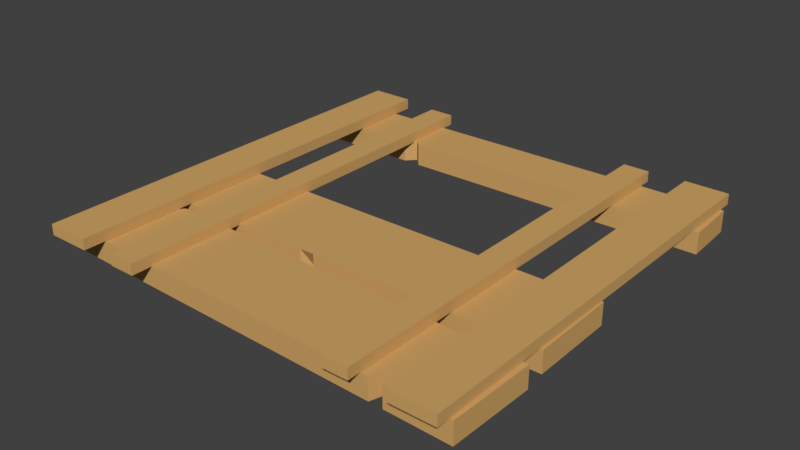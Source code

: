 # Source: WallWindowed.blend  (saved by Blender 2.91.10; exported with 4.5.12 LTS)
import bpy
from mathutils import Matrix  # noqa: F401  (used for matrix-valued properties, if any)

bpy.ops.wm.read_factory_settings(use_empty=True)
scene = bpy.context.scene
scene.name = 'Scene'

# ---- collections
col_collection_1 = bpy.data.collections.new('Collection 1'); scene.collection.children.link(col_collection_1)

# ---- materials (node trees are filled in below, after node groups)
mat_floor = bpy.data.materials.new('Floor')
mat_floor.alpha_threshold = 0.0
mat_floor.use_transparent_shadow = False
mat_floor.diffuse_color = (0.6383, 0.3792, 0.136, 1.0)
mat_floor.roughness = 0.5

# ---- material node trees

# ---- world
world_world = bpy.data.worlds.new('World'); scene.world = world_world
world_world.color = (0.05088, 0.05088, 0.05088)
world_world.use_sun_shadow = False
world_world.sun_shadow_jitter_overblur = 0.0
world_world.cycles.sampling_method = 'MANUAL'

# ---- meshes
me_cube = bpy.data.meshes.new('Cube')
me_cube.from_pydata([(1.005, 1.685, 0.02443), (1.005, 1.685, -0.07557), (0.9937, 1.937, 0.02443), (0.9937, 1.937, -0.07557), (-0.9937, 1.647, 0.02443), (-0.9937, 1.647, -0.07557), (-1.005, 1.9, 0.02443), (-1.005, 1.9, -0.07557), (0.991, 0.5652, 0.02443), (0.991, 0.5652, -0.07557), (0.9872, 0.9652, 0.02443), (0.9872, 0.9652, -0.07557), (-0.9776, 0.5459, 0.02443), (-0.9776, 0.5459, -0.07557), (-0.9814, 0.9459, 0.02443), (-0.9814, 0.9459, -0.07557), (0.9952, 0.06182, 0.02443), (0.9952, 0.06182, -0.07557), (1.004, 0.4617, 0.02443), (1.004, 0.4617, -0.07557), (-1.004, 0.107, 0.02443), (-1.004, 0.107, -0.07557), (-0.9952, 0.5069, 0.02443), (-0.9952, 0.5069, -0.07557), (-0.1442, 0.9541, 0.02443), (-0.07456, 0.9548, 0.02443), (-0.07456, 0.9548, -0.07557), (-0.1442, 0.9541, -0.07557), (-0.07076, 0.5548, 0.02443), (-0.1404, 0.5541, 0.02443), (-0.1404, 0.5541, -0.07557), (-0.07076, 0.5548, -0.07557), (-0.1094, 0.9544, 0.02443), (-0.1094, 0.9544, -0.07557), (-0.1013, 0.6052, 0.02443), (-0.1013, 0.6052, -0.07557), (0.6483, 0.4698, 0.02443), (0.7113, 0.4683, 0.02443), (0.7113, 0.4683, -0.07557), (0.6483, 0.4698, -0.07557), (0.7023, 0.06844, 0.02443), (0.6393, 0.06986, 0.02443), (0.6393, 0.06986, -0.07557), (0.7023, 0.06844, -0.07557), (0.6706, 0.4693, 0.02443), (0.6706, 0.4693, -0.07557), (0.6616, 0.1405, 0.02443), (0.6616, 0.1405, -0.07557), (-0.7624, 0.5016, -0.07557), (-0.8287, 0.5031, -0.07557), (-0.7714, 0.1017, 0.02443), (-0.8377, 0.1032, 0.02443), (-0.8287, 0.5031, 0.02443), (-0.7624, 0.5016, 0.02443), (-0.8377, 0.1032, -0.07557), (-0.7714, 0.1017, -0.07557), (-0.7955, 0.462, -0.07557), (-0.8046, 0.1025, 0.02443), (-0.7955, 0.462, 0.02443), (-0.8046, 0.1025, -0.07557), (-0.5278, 1.909, 0.02443), (-0.4458, 1.911, 0.02443), (-0.4458, 1.911, -0.07557), (-0.5278, 1.909, -0.07557), (-0.434, 1.658, 0.02443), (-0.5161, 1.656, 0.02443), (-0.5161, 1.656, -0.07557), (-0.434, 1.658, -0.07557), (-0.4868, 1.91, 0.02443), (-0.4868, 1.91, -0.07557), (-0.4751, 1.699, 0.02443), (-0.4751, 1.699, -0.07557), (-0.7799, 0.0, 0.07557), (-0.7799, 0.0, 0.02557), (-0.7799, 2.0, 0.07557), (-0.7799, 2.0, 0.02557), (-0.9837, 0.0, 0.07557), (-0.9837, 0.0, 0.02557), (-0.9837, 2.0, 0.07557), (-0.9837, 2.0, 0.02557), (-0.6066, 1.979, 0.01913), (-0.6066, 1.979, 0.06913), (-0.6066, -0.000545, 0.01913), (-0.6066, -0.000545, 0.06913), (-0.4843, 1.979, 0.01913), (-0.4843, 1.979, 0.06913), (-0.4843, -0.000545, 0.01913), (-0.4843, -0.000545, 0.06913), (0.6064, 0.008557, 0.07557), (0.6064, 0.008557, 0.02557), (0.6064, 1.988, 0.07557), (0.6064, 1.988, 0.02557), (0.4841, 0.008557, 0.07557), (0.4841, 0.008557, 0.02557), (0.4841, 1.988, 0.07557), (0.4841, 1.988, 0.02557), (0.9796, 0.0, 0.07557), (0.9796, 0.0, 0.02557), (0.9796, 2.0, 0.07557), (0.9796, 2.0, 0.02557), (0.7758, 0.0, 0.07557), (0.7758, 0.0, 0.02557), (0.7758, 2.0, 0.07557), (0.7758, 2.0, 0.02557)], [], [(0, 1, 3, 2), (60, 63, 7, 6), (6, 7, 5, 4), (64, 67, 1, 0), (60, 6, 4, 65), (62, 3, 1, 67), (8, 9, 11, 10), (24, 27, 15, 14), (14, 15, 13, 12), (16, 17, 19, 18), (52, 49, 23, 22), (22, 23, 21, 20), (40, 43, 17, 16), (52, 22, 20, 51), (38, 19, 17, 43), (31, 9, 8, 28, 34, 29, 12, 13, 30, 35), (26, 11, 9, 31, 35, 30, 13, 15, 27, 33), (10, 11, 26, 25), (32, 33, 27, 24), (25, 26, 33, 32), (48, 39, 42, 55), (45, 38, 43, 47), (18, 37, 40, 16), (44, 36, 41, 46), (50, 55, 42, 41), (46, 47, 43, 40), (18, 19, 38, 37), (44, 45, 39, 36), (37, 38, 45, 44), (41, 42, 47, 46), (37, 44, 46, 40), (39, 45, 47, 42), (20, 21, 54, 51), (57, 59, 55, 50), (23, 49, 54, 21), (56, 48, 55, 59), (36, 53, 50, 41), (58, 52, 51, 57), (36, 39, 48, 53), (58, 56, 49, 52), (53, 48, 56, 58), (53, 58, 57, 50), (49, 56, 59, 54), (51, 54, 59, 57), (7, 63, 66, 5), (69, 62, 67, 71), (2, 61, 64, 0), (68, 60, 65, 70), (4, 5, 66, 65), (70, 71, 67, 64), (2, 3, 62, 61), (68, 69, 63, 60), (61, 62, 69, 68), (65, 66, 71, 70), (61, 68, 70, 64), (63, 69, 71, 66), (72, 73, 75, 74), (74, 75, 79, 78), (78, 79, 77, 76), (76, 77, 73, 72), (74, 78, 76, 72), (79, 75, 73, 77), (85, 81, 83, 87), (85, 84, 80, 81), (87, 86, 84, 85), (83, 82, 86, 87), (80, 84, 86, 82), (81, 80, 82, 83), (88, 89, 91, 90), (90, 91, 95, 94), (94, 95, 93, 92), (92, 93, 89, 88), (90, 94, 92, 88), (95, 91, 89, 93), (96, 97, 99, 98), (98, 99, 103, 102), (102, 103, 101, 100), (100, 101, 97, 96), (98, 102, 100, 96), (103, 99, 97, 101), (24, 14, 12, 29, 34, 28, 8, 10, 25, 32)])
me_cube.materials.append(mat_floor)
me_cube.use_remesh_preserve_volume = False
me_cube.use_remesh_preserve_attributes = False
me_cube.use_mirror_vertex_groups = False
me_cube.update()

# ---- objects
ob_cube = bpy.data.objects.new('Cube', me_cube)

# ---- transforms, parenting, visibility, modifiers, constraints
ob_cube.location = (0.0, 0.0, 0.0)
ob_cube.lineart.crease_threshold = 0.0

# ---- collection membership
col_collection_1.objects.link(ob_cube)

# ---- scene / render settings (as saved in the file)
scene.frame_start = 1; scene.frame_end = 250; scene.frame_set(1)
scene.render.engine = 'BLENDER_EEVEE_NEXT'
scene.render.resolution_percentage = 50
scene.render.dither_intensity = 0.0
scene.cycles.use_denoising = False
scene.cycles.samples = 128
scene.cycles.sampling_pattern = 'TABULATED_SOBOL'
scene.cycles.use_adaptive_sampling = False
scene.cycles.use_light_tree = False
scene.cycles.blur_glossy = 0.0
scene.cycles.sample_clamp_indirect = 0.0
scene.view_settings.view_transform = 'Standard'
bpy.context.view_layer.update()

# ---- added for rendering (the .blend has no active camera and no usable light): camera, sun
cam_auto = bpy.data.cameras.new('AutoCamera')
cam_auto.lens = 50.0
cam_auto.sensor_width = 36.0
cam_auto.clip_end = 1000.0
ob_auto_camera = bpy.data.objects.new('AutoCamera', cam_auto)
scene.collection.objects.link(ob_auto_camera)
ob_auto_camera.location = (2.62814, -2.15404, 2.10251)
ob_auto_camera.rotation_euler = (1.09748, -7.21219e-08, 0.694738)
scene.camera = ob_auto_camera
light_auto_sun = bpy.data.lights.new('AutoSun', 'SUN')
light_auto_sun.energy = 3.0
light_auto_sun.angle = 0.0523599
ob_auto_sun = bpy.data.objects.new('AutoSun', light_auto_sun)
scene.collection.objects.link(ob_auto_sun)
ob_auto_sun.rotation_euler = (0.872665, 0.174533, 0.523599)
bpy.context.view_layer.update()
